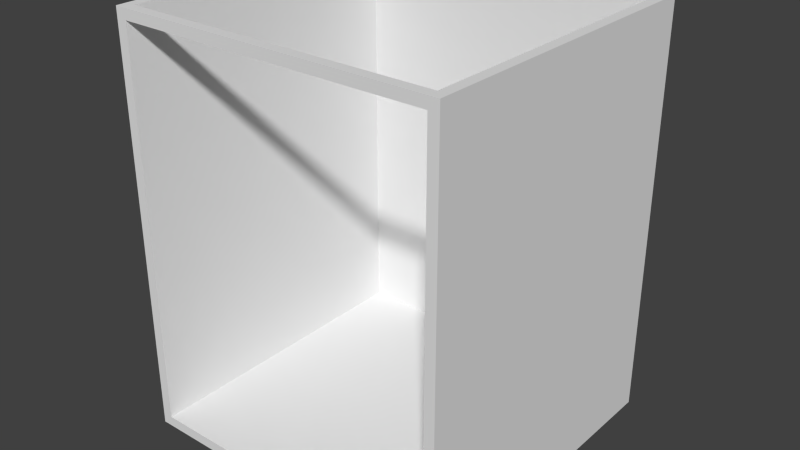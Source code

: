 # Source: Sink_Carcass.blend  (saved by Blender 2.76.0; exported with 4.5.12 LTS)
import bpy
from mathutils import Matrix  # noqa: F401  (used for matrix-valued properties, if any)

bpy.ops.wm.read_factory_settings(use_empty=True)
scene = bpy.context.scene
scene.name = 'Scene'

# ---- collections
col_collection_1 = bpy.data.collections.new('Collection 1'); scene.collection.children.link(col_collection_1)

# ---- world
world_world = bpy.data.worlds.new('World'); scene.world = world_world
world_world.color = (0.05088, 0.05088, 0.05088)
world_world.use_sun_shadow = False
world_world.sun_shadow_jitter_overblur = 0.0
world_world.cycles.sampling_method = 'MANUAL'
world_world.cycles.sample_map_resolution = 256

# ---- meshes
me_base_point = bpy.data.meshes.new('Base Point')
me_base_point.from_pydata([(0.0, 0.0, 0.0)], [], [])
me_base_point.use_remesh_preserve_volume = False
me_base_point.use_remesh_preserve_attributes = False
me_base_point.use_mirror_vertex_groups = False
me_base_point.update()
me_carcass = bpy.data.meshes.new('Carcass')
me_carcass.from_pydata([(0.0, 0.0, 0.0), (0.0, -0.5842, 0.0), (0.6096, -0.5842, 0.0), (0.6096, 0.0, 0.0), (0.0, 0.0, 0.762), (0.0, -0.5842, 0.762), (0.6096, -0.5842, 0.762), (0.6096, 0.0, 0.762), (0.01905, 0.0, 0.0), (0.01905, -0.5842, 0.0), (0.01905, 0.0, 0.762), (0.01905, -0.5842, 0.762), (0.5906, -0.5842, 0.0), (0.5906, 0.0, 0.762), (0.5906, 0.0, 0.0), (0.5906, -0.5842, 0.762), (0.0, 0.0, 0.7429), (0.0, -0.5842, 0.7429), (0.6096, -0.5842, 0.7429), (0.6096, 0.0, 0.7429), (0.01905, 0.0, 0.7429), (0.01905, -0.5842, 0.7429), (0.5906, 0.0, 0.7429), (0.5906, -0.5842, 0.7429), (0.0, -0.5842, 0.01905), (0.6096, -0.5842, 0.01905), (0.6096, 0.0, 0.01905), (0.01905, 0.0, 0.01905), (0.5906, 0.0, 0.01905), (0.0, 0.0, 0.01905), (0.01905, -0.5842, 0.01905), (0.5906, -0.5842, 0.01905), (0.01905, -0.01905, 0.01905), (0.01905, -0.01905, 0.7429), (0.5906, -0.01905, 0.01905), (0.5906, -0.01905, 0.7429), (0.0, -0.5652, 0.0), (0.6096, -0.5652, 0.0), (0.0, -0.5652, 0.762), (0.6096, -0.5652, 0.762), (0.01905, -0.5652, 0.762), (0.01905, -0.5652, 0.0), (0.5906, -0.5652, 0.762), (0.5906, -0.5652, 0.0), (0.6096, -0.5652, 0.7429), (0.0, -0.5652, 0.7429), (0.0, -0.5652, 0.01905), (0.6096, -0.5652, 0.01905), (0.6096, -0.01905, 0.0), (0.0, -0.01905, 0.762), (0.01905, -0.01905, 0.762), (0.5906, -0.01905, 0.762), (0.0, -0.01905, 0.7429), (0.0, -0.01905, 0.01905), (0.0, -0.01905, 0.0), (0.6096, -0.01905, 0.762), (0.01905, -0.01905, 0.0), (0.5906, -0.01905, 0.0), (0.6096, -0.01905, 0.7429), (0.6096, -0.01905, 0.01905), (0.01905, -0.5652, 0.7429), (0.5906, -0.5652, 0.7429)], [], [(43, 37, 2, 12), (42, 15, 6, 39), (45, 17, 5, 38), (23, 18, 6, 15), (58, 19, 7, 55), (28, 26, 3, 14), (29, 27, 8, 0), (17, 21, 11, 5), (38, 5, 11, 40), (36, 41, 9, 1), (27, 28, 14, 8), (21, 23, 15, 11), (40, 11, 15, 42), (41, 43, 12, 9), (30, 31, 34, 32), (10, 13, 22, 20), (24, 30, 21, 17), (4, 10, 20, 16), (13, 7, 19, 22), (59, 26, 19, 58), (31, 25, 18, 23), (46, 24, 17, 45), (36, 1, 24, 46), (12, 2, 25, 31), (48, 3, 26, 59), (1, 9, 30, 24), (9, 12, 31, 30), (20, 22, 28, 27), (16, 20, 27, 29), (22, 19, 26, 28), (32, 34, 35, 33), (31, 23, 35, 34), (21, 30, 32, 33), (14, 3, 48, 57), (2, 37, 47, 25), (54, 36, 46, 53), (53, 46, 45, 52), (25, 47, 44, 18), (56, 57, 43, 41), (13, 51, 55, 7), (54, 56, 41, 36), (49, 38, 40, 50), (18, 44, 39, 6), (52, 45, 38, 49), (51, 42, 39, 55), (57, 48, 37, 43), (16, 52, 49, 4), (4, 49, 50, 10), (0, 8, 56, 54), (8, 14, 57, 56), (29, 53, 52, 16), (0, 54, 53, 29), (37, 48, 59, 47), (47, 59, 58, 44), (44, 58, 55, 39), (10, 50, 51, 13), (35, 51, 50, 33), (23, 21, 60, 61), (40, 42, 61, 60), (42, 51, 35, 61), (40, 60, 33, 50)])
me_carcass.polygons.foreach_set('material_index', [0, 0, 2, 4, 3, 0, 0, 4, 0, 0, 0, 4, 0, 0, 1, 0, 4, 0, 0, 3, 4, 2, 2, 4, 3, 4, 4, 0, 0, 0, 1, 1, 1, 0, 3, 2, 2, 3, 0, 0, 0, 0, 3, 2, 0, 0, 2, 0, 0, 0, 2, 2, 3, 3, 3, 0, 1, 1, 0, 1, 1])
_uv = me_carcass.uv_layers.new(name='UVMap')
_uv.uv.foreach_set('vector', [0.008287, 0.9487, 0.008287, 0.9573, 5.186e-08, 0.9573, 5.186e-08, 0.9487, 0.2624, 0.6923, 0.2541, 0.6923, 0.2541, 0.6838, 0.2624, 0.6838, 0.2624, 0.3504, 0.2541, 0.3504, 0.2541, 0.3419, 0.2624, 0.3419, 0.2735, 0.008547, 0.2652, 0.008547, 0.2652, 2.674e-08, 0.2735, 2.674e-08, 0.008287, 0.3504, 3.128e-09, 0.3504, 0.0, 0.3419, 0.008287, 0.3419, 0.2569, 0.3333, 0.2652, 0.3333, 0.2652, 0.3419, 0.2569, 0.3419, 7.706e-08, 0.3333, 0.008287, 0.3333, 0.008287, 0.3419, 7.903e-08, 0.3419, 0.5304, 0.008547, 0.5221, 0.008547, 0.5221, 0.0, 0.5304, 0.0, 0.2624, 0.9573, 0.2541, 0.9573, 0.2541, 0.9487, 0.2624, 0.9487, 0.008287, 0.6838, 0.008287, 0.6923, 0.0, 0.6923, 0.0, 0.6838, 0.008287, 0.3333, 0.2569, 0.3333, 0.2569, 0.3419, 0.008287, 0.3419, 0.5221, 0.008547, 0.2735, 0.008547, 0.2735, 2.674e-08, 0.5221, 0.0, 0.2624, 0.9487, 0.2541, 0.9487, 0.2541, 0.6923, 0.2624, 0.6923, 0.008287, 0.6923, 0.008287, 0.9487, 5.186e-08, 0.9487, 0.0, 0.6923, 0.7541, 0.9316, 0.7541, 0.6752, 1.0, 0.6752, 1.0, 0.9316, 0.008287, 5.348e-08, 0.2569, 0.0, 0.2569, 0.008547, 0.008287, 0.008547, 0.5304, 0.3333, 0.5221, 0.3333, 0.5221, 0.008547, 0.5304, 0.008547, 0.0, 5.348e-08, 0.008287, 5.348e-08, 0.008287, 0.008547, 1.976e-09, 0.008547, 0.2569, 0.0, 0.2652, 0.0, 0.2652, 0.008547, 0.2569, 0.008547, 0.008287, 0.6752, 1.22e-07, 0.6752, 3.128e-09, 0.3504, 0.008287, 0.3504, 0.2735, 0.3333, 0.2652, 0.3333, 0.2652, 0.008547, 0.2735, 0.008547, 0.2624, 0.6752, 0.2541, 0.6752, 0.2541, 0.3504, 0.2624, 0.3504, 0.2624, 0.6838, 0.2541, 0.6838, 0.2541, 0.6752, 0.2624, 0.6752, 0.2735, 0.3419, 0.2652, 0.3419, 0.2652, 0.3333, 0.2735, 0.3333, 0.008287, 0.6838, 1.251e-07, 0.6838, 1.22e-07, 0.6752, 0.008287, 0.6752, 0.5304, 0.3419, 0.5221, 0.3419, 0.5221, 0.3333, 0.5304, 0.3333, 0.5221, 0.3419, 0.2735, 0.3419, 0.2735, 0.3333, 0.5221, 0.3333, 0.008287, 0.008547, 0.2569, 0.008547, 0.2569, 0.3333, 0.008287, 0.3333, 1.976e-09, 0.008547, 0.008287, 0.008547, 0.008287, 0.3333, 7.706e-08, 0.3333, 0.2569, 0.008547, 0.2652, 0.008547, 0.2652, 0.3333, 0.2569, 0.3333, 0.7569, 0.6752, 0.5083, 0.6752, 0.5083, 0.3504, 0.7569, 0.3504, 0.5304, 0.3248, 0.5304, 5.348e-08, 0.7762, 0.0, 0.7762, 0.3248, 0.5083, 1.0, 0.5083, 0.6752, 0.7541, 0.6752, 0.7541, 1.0, 0.2541, 0.9487, 0.2541, 0.9573, 0.2459, 0.9573, 0.2459, 0.9487, 0.2541, 0.6838, 0.2459, 0.6838, 0.2459, 0.6752, 0.2541, 0.6752, 0.5, 0.6838, 0.2624, 0.6838, 0.2624, 0.6752, 0.5, 0.6752, 0.5, 0.6752, 0.2624, 0.6752, 0.2624, 0.3504, 0.5, 0.3504, 0.2541, 0.6752, 0.2459, 0.6752, 0.2459, 0.3504, 0.2541, 0.3504, 0.2459, 0.6923, 0.2459, 0.9487, 0.008287, 0.9487, 0.008287, 0.6923, 0.5083, 0.6923, 0.5, 0.6923, 0.5, 0.6838, 0.5083, 0.6838, 0.2459, 0.6838, 0.2459, 0.6923, 0.008287, 0.6923, 0.008287, 0.6838, 0.5, 0.9573, 0.2624, 0.9573, 0.2624, 0.9487, 0.5, 0.9487, 0.2541, 0.3504, 0.2459, 0.3504, 0.2459, 0.3419, 0.2541, 0.3419, 0.5, 0.3504, 0.2624, 0.3504, 0.2624, 0.3419, 0.5, 0.3419, 0.5, 0.6923, 0.2624, 0.6923, 0.2624, 0.6838, 0.5, 0.6838, 0.2459, 0.9487, 0.2459, 0.9573, 0.008287, 0.9573, 0.008287, 0.9487, 0.5083, 0.3504, 0.5, 0.3504, 0.5, 0.3419, 0.5083, 0.3419, 0.5083, 0.9573, 0.5, 0.9573, 0.5, 0.9487, 0.5083, 0.9487, 0.2541, 0.6838, 0.2541, 0.6923, 0.2459, 0.6923, 0.2459, 0.6838, 0.2541, 0.6923, 0.2541, 0.9487, 0.2459, 0.9487, 0.2459, 0.6923, 0.5083, 0.6752, 0.5, 0.6752, 0.5, 0.3504, 0.5083, 0.3504, 0.5083, 0.6838, 0.5, 0.6838, 0.5, 0.6752, 0.5083, 0.6752, 0.2459, 0.6838, 0.008287, 0.6838, 0.008287, 0.6752, 0.2459, 0.6752, 0.2459, 0.6752, 0.008287, 0.6752, 0.008287, 0.3504, 0.2459, 0.3504, 0.2459, 0.3504, 0.008287, 0.3504, 0.008287, 0.3419, 0.2459, 0.3419, 0.5083, 0.9487, 0.5, 0.9487, 0.5, 0.6923, 0.5083, 0.6923, 0.5083, 0.3504, 0.5083, 0.3419, 0.7569, 0.3419, 0.7569, 0.3504, 0.7652, 0.5983, 0.7652, 0.3419, 0.7735, 0.3419, 0.7735, 0.5983, 0.7569, 0.5983, 0.7569, 0.3419, 0.7652, 0.3419, 0.7652, 0.5983, 0.7762, 0.245, 0.7762, 8.357e-10, 0.7845, 0.0, 0.7845, 0.245, 0.7735, 0.3419, 0.7818, 0.3419, 0.7818, 0.5869, 0.7735, 0.5869])
me_carcass.materials.append(None)
me_carcass.materials.append(None)
me_carcass.materials.append(None)
me_carcass.materials.append(None)
me_carcass.materials.append(None)
me_carcass.use_remesh_preserve_volume = False
me_carcass.use_remesh_preserve_attributes = False
me_carcass.use_mirror_vertex_groups = False
me_carcass.update()
me_cage = bpy.data.meshes.new('CAGE')
me_cage.from_pydata([(0.0, 0.0, 0.0), (0.0, 0.6096, 0.0), (0.6096, 0.6096, 0.0), (0.6096, 0.0, 0.0), (0.0, 0.0, 0.6096), (0.0, 0.6096, 0.6096), (0.6096, 0.6096, 0.6096), (0.6096, 0.0, 0.6096)], [], [(0, 1, 2, 3), (4, 7, 6, 5), (0, 4, 5, 1), (1, 5, 6, 2), (2, 6, 7, 3), (4, 0, 3, 7)])
me_cage.use_remesh_preserve_volume = False
me_cage.use_remesh_preserve_attributes = False
me_cage.use_mirror_vertex_groups = False
me_cage.update()

# ---- objects
ob_bpassembly_sink_carcass = bpy.data.objects.new('BPASSEMBLY.Sink Carcass', me_base_point)
ob_vpdimz_sink_carcass = bpy.data.objects.new('VPDIMZ.Sink Carcass', None)
ob_vpdimy_sink_carcass = bpy.data.objects.new('VPDIMY.Sink Carcass', None)
ob_vpdimx_sink_carcass = bpy.data.objects.new('VPDIMX.Sink Carcass', None)
ob_mesh_sink_carcass_carcass = bpy.data.objects.new('MESH.Sink Carcass.Carcass', me_carcass)
ob_cage_sink_carcass_cage = bpy.data.objects.new('CAGE.Sink Carcass.CAGE', me_cage)

# ---- transforms, parenting, visibility, modifiers, constraints
ob_bpassembly_sink_carcass.location = (0.0, 0.0, 0.0)
ob_bpassembly_sink_carcass.lineart.crease_threshold = 0.0
ob_vpdimz_sink_carcass.parent = ob_bpassembly_sink_carcass
ob_vpdimz_sink_carcass.location = (0.0, 0.0, 0.762)
ob_vpdimz_sink_carcass.lock_location = (True, True, False)
ob_vpdimz_sink_carcass.empty_display_size = 0.3048
ob_vpdimz_sink_carcass.empty_image_offset = (0.0, 0.0)
ob_vpdimz_sink_carcass.lineart.crease_threshold = 0.0
ob_vpdimy_sink_carcass.parent = ob_bpassembly_sink_carcass
ob_vpdimy_sink_carcass.location = (0.0, -0.5842, 0.0)
ob_vpdimy_sink_carcass.lock_location = (True, False, True)
ob_vpdimy_sink_carcass.empty_display_size = 0.3048
ob_vpdimy_sink_carcass.empty_image_offset = (0.0, 0.0)
ob_vpdimy_sink_carcass.lineart.crease_threshold = 0.0
ob_vpdimx_sink_carcass.parent = ob_bpassembly_sink_carcass
ob_vpdimx_sink_carcass.location = (0.6096, 0.0, 0.0)
ob_vpdimx_sink_carcass.lock_location = (False, True, True)
ob_vpdimx_sink_carcass.empty_display_size = 0.3048
ob_vpdimx_sink_carcass.empty_image_offset = (0.0, 0.0)
ob_vpdimx_sink_carcass.lineart.crease_threshold = 0.0
ob_mesh_sink_carcass_carcass.parent = ob_bpassembly_sink_carcass
ob_mesh_sink_carcass_carcass.location = (0.0, 0.0, 0.0)
ob_mesh_sink_carcass_carcass.lock_location = (True, True, True)
ob_mesh_sink_carcass_carcass.lineart.crease_threshold = 0.0
_vg = ob_mesh_sink_carcass_carcass.vertex_groups.new(name='X Dimension')
_vg = ob_mesh_sink_carcass_carcass.vertex_groups.new(name='Y Dimension')
_vg = ob_mesh_sink_carcass_carcass.vertex_groups.new(name='Z Dimension')
_m = ob_mesh_sink_carcass_carcass.modifiers.new('Hook-VPDIMX.New Assembly', 'HOOK')
_m.center = (0.6096, 0.0, 0.0)
_m.matrix_inverse = ((1.0, 0.0, 0.0, -0.6096), (0.0, 1.0, 0.0, 0.0), (0.0, 0.0, 1.0, 0.0), (0.0, 0.0, 0.0, 1.0))
_m.object = ob_vpdimx_sink_carcass
_m = ob_mesh_sink_carcass_carcass.modifiers.new('Hook-VPDIMY.New Assembly', 'HOOK')
_m.center = (0.0, -0.5842, 0.0)
_m.matrix_inverse = ((1.0, 0.0, 0.0, 0.0), (0.0, 1.0, 0.0, 0.5842), (0.0, 0.0, 1.0, 0.0), (0.0, 0.0, 0.0, 1.0))
_m.object = ob_vpdimy_sink_carcass
_m = ob_mesh_sink_carcass_carcass.modifiers.new('Hook-VPDIMZ.New Assembly', 'HOOK')
_m.center = (0.0, 0.0, 0.762)
_m.matrix_inverse = ((1.0, 0.0, 0.0, 0.0), (0.0, 1.0, 0.0, 0.0), (0.0, 0.0, 1.0, -0.762), (0.0, 0.0, 0.0, 1.0))
_m.object = ob_vpdimz_sink_carcass
ob_cage_sink_carcass_cage.parent = ob_bpassembly_sink_carcass
ob_cage_sink_carcass_cage.location = (0.0, 0.0, 0.0)
ob_cage_sink_carcass_cage.lock_location = (True, True, True)
ob_cage_sink_carcass_cage.lock_rotation = (True, True, True)
ob_cage_sink_carcass_cage.visible_camera = False
ob_cage_sink_carcass_cage.visible_diffuse = False
ob_cage_sink_carcass_cage.visible_glossy = False
ob_cage_sink_carcass_cage.visible_transmission = False
ob_cage_sink_carcass_cage.visible_shadow = False
ob_cage_sink_carcass_cage.display_type = 'WIRE'
ob_cage_sink_carcass_cage.lineart.crease_threshold = 0.0
_vg = ob_cage_sink_carcass_cage.vertex_groups.new(name='X Dimension')
_vg = ob_cage_sink_carcass_cage.vertex_groups.new(name='Y Dimension')
_vg = ob_cage_sink_carcass_cage.vertex_groups.new(name='Z Dimension')
_m = ob_cage_sink_carcass_cage.modifiers.new('Hook-VPDIMX.New Assembly', 'HOOK')
_m.center = (0.6096, 0.0, 0.0)
_m.matrix_inverse = ((1.0, 0.0, 0.0, -0.6096), (0.0, 1.0, 0.0, 0.0), (0.0, 0.0, 1.0, 0.0), (0.0, 0.0, 0.0, 1.0))
_m.object = ob_vpdimx_sink_carcass
_m = ob_cage_sink_carcass_cage.modifiers.new('Hook-VPDIMY.New Assembly', 'HOOK')
_m.center = (0.0, 0.6096, 0.0)
_m.matrix_inverse = ((1.0, 0.0, 0.0, 0.0), (0.0, 1.0, 0.0, -0.6096), (0.0, 0.0, 1.0, 0.0), (0.0, 0.0, 0.0, 1.0))
_m.object = ob_vpdimy_sink_carcass
_m = ob_cage_sink_carcass_cage.modifiers.new('Hook-VPDIMZ.New Assembly', 'HOOK')
_m.center = (0.0, 0.0, 0.6096)
_m.matrix_inverse = ((1.0, 0.0, 0.0, 0.0), (0.0, 1.0, 0.0, 0.0), (0.0, 0.0, 1.0, -0.6096), (0.0, 0.0, 0.0, 1.0))
_m.object = ob_vpdimz_sink_carcass

# ---- collection membership
col_collection_1.objects.link(ob_bpassembly_sink_carcass)
col_collection_1.objects.link(ob_vpdimz_sink_carcass)
col_collection_1.objects.link(ob_vpdimy_sink_carcass)
col_collection_1.objects.link(ob_vpdimx_sink_carcass)
col_collection_1.objects.link(ob_mesh_sink_carcass_carcass)
col_collection_1.objects.link(ob_cage_sink_carcass_cage)

# ---- scene / render settings (as saved in the file)
scene.frame_start = 1; scene.frame_end = 250; scene.frame_set(1)
scene.render.engine = 'CYCLES'
scene.render.resolution_percentage = 50
scene.render.dither_intensity = 0.0
scene.cycles.use_denoising = False
scene.cycles.samples = 100
scene.cycles.sampling_pattern = 'TABULATED_SOBOL'
scene.cycles.light_sampling_threshold = 0.0
scene.cycles.use_adaptive_sampling = False
scene.cycles.use_light_tree = False
scene.cycles.caustics_reflective = False
scene.cycles.caustics_refractive = False
scene.cycles.blur_glossy = 0.0
scene.cycles.max_bounces = 6
scene.cycles.pixel_filter_type = 'GAUSSIAN'
scene.cycles.sample_clamp_direct = 1.0
scene.cycles.sample_clamp_indirect = 1.0
scene.view_settings.view_transform = 'Standard'
bpy.context.view_layer.update()

# ---- added for rendering (the .blend has no active camera and no usable light): camera, sun
cam_auto = bpy.data.cameras.new('AutoCamera')
cam_auto.lens = 50.0
cam_auto.sensor_width = 36.0
cam_auto.clip_end = 1000.0
ob_auto_camera = bpy.data.objects.new('AutoCamera', cam_auto)
scene.collection.objects.link(ob_auto_camera)
ob_auto_camera.location = (1.3571, -1.55486, 1.22284)
ob_auto_camera.rotation_euler = (1.09748, -7.21219e-08, 0.694738)
scene.camera = ob_auto_camera
light_auto_sun = bpy.data.lights.new('AutoSun', 'SUN')
light_auto_sun.energy = 3.0
light_auto_sun.angle = 0.0523599
ob_auto_sun = bpy.data.objects.new('AutoSun', light_auto_sun)
scene.collection.objects.link(ob_auto_sun)
ob_auto_sun.rotation_euler = (0.872665, 0.174533, 0.523599)
bpy.context.view_layer.update()
